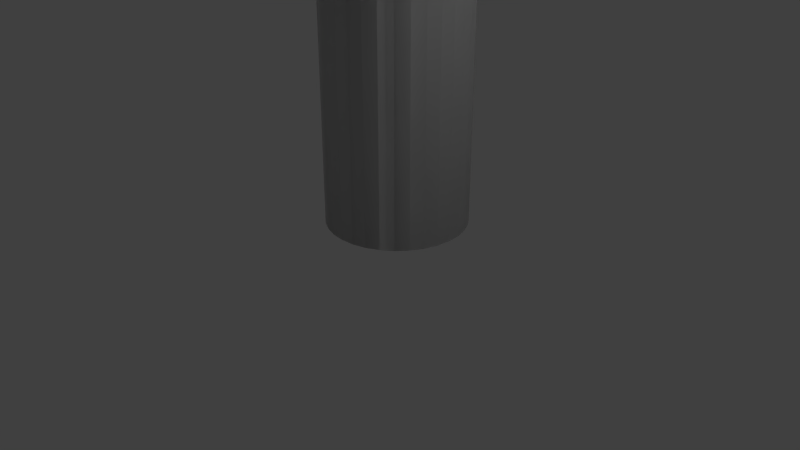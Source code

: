 # Source: ModeloTorre2.blend  (saved by Blender 2.79.0; exported with 4.5.12 LTS)
import bpy
from mathutils import Matrix  # noqa: F401  (used for matrix-valued properties, if any)

bpy.ops.wm.read_factory_settings(use_empty=True)
scene = bpy.context.scene
scene.name = 'Scene'

# ---- collections
col_collection_1 = bpy.data.collections.new('Collection 1'); scene.collection.children.link(col_collection_1)

# ---- materials (node trees are filled in below, after node groups)
mat_break = bpy.data.materials.new('Break')
mat_break.alpha_threshold = 0.0
mat_break.use_transparent_shadow = False
mat_break.roughness = 0.5
mat_material = bpy.data.materials.new('Material')
mat_material.alpha_threshold = 0.0
mat_material.use_transparent_shadow = False
mat_material.roughness = 0.5

# ---- material node trees

# ---- world
world_world = bpy.data.worlds.new('World'); scene.world = world_world
world_world.color = (0.05088, 0.05088, 0.05088)
world_world.use_sun_shadow = False
world_world.sun_shadow_jitter_overblur = 0.0
world_world.cycles.sampling_method = 'MANUAL'

# ---- cameras
cam_camera = bpy.data.cameras.new('Camera')
cam_camera.clip_end = 100.0
cam_camera.lens = 35.0
cam_camera.sensor_width = 32.0
cam_camera.sensor_height = 18.0
cam_camera.ortho_scale = 7.314
cam_camera.dof.focus_distance = 0.0
cam_camera.dof.aperture_fstop = 128.0

# ---- lights
light_lamp = bpy.data.lights.new('Lamp', 'POINT')
light_lamp.transmission_factor = 0.0
light_lamp.cutoff_distance = 30.0
light_lamp.energy = 100.0
light_lamp.shadow_buffer_clip_start = 1.001
light_lamp.shadow_soft_size = 0.1
light_lamp.shadow_maximum_resolution = 0.006
light_lamp.use_absolute_resolution = True

# ---- meshes
me_cylinder = bpy.data.meshes.new('Cylinder')
me_cylinder.from_pydata([(-0.8501, -0.01627, 3.938), (-0.8501, -0.01627, 0.239), (-0.7058, -0.1348, 3.938), (-0.7058, -0.1348, 0.239), (-0.541, -0.2228, 3.938), (-0.541, -0.2228, 0.239), (-0.3623, -0.277, 3.938), (-0.3623, -0.277, 0.239), (-0.1765, -0.2953, 3.938), (-0.1765, -0.2953, 0.239), (0.009382, -0.277, 3.938), (0.009382, -0.277, 0.239), (0.1881, -0.2228, 3.938), (0.1881, -0.2228, 0.239), (0.3528, -0.1348, 3.938), (0.3528, -0.1348, 0.239), (0.4972, -0.01627, 3.938), (0.4972, -0.01627, 0.239), (0.6156, 0.1281, 3.938), (0.6156, 0.1281, 0.239), (0.7037, 0.2928, 3.938), (0.7037, 0.2928, 0.239), (0.7579, 0.4715, 3.938), (0.7579, 0.4715, 0.239), (0.7762, 0.6574, 3.938), (0.7762, 0.6574, 0.239), (0.7579, 0.8432, 3.938), (0.7579, 0.8432, 0.239), (0.7037, 1.022, 3.938), (0.7037, 1.022, 0.239), (0.6156, 1.187, 3.938), (0.6156, 1.187, 0.239), (0.4972, 1.331, 3.938), (0.4972, 1.331, 0.239), (0.3528, 1.449, 3.938), (0.3528, 1.449, 0.239), (0.1881, 1.538, 3.938), (0.1881, 1.538, 0.239), (0.009383, 1.592, 3.938), (0.009383, 1.592, 0.239), (-0.1765, 1.61, 3.938), (-0.1765, 1.61, 0.239), (-0.3623, 1.592, 3.938), (-0.3623, 1.592, 0.239), (-0.541, 1.538, 3.938), (-0.541, 1.538, 0.239), (-0.7058, 1.449, 3.938), (-0.7058, 1.449, 0.239), (-0.8501, 1.331, 3.938), (-0.8501, 1.331, 0.239), (-0.9686, 1.187, 3.938), (-0.9686, 1.187, 0.239), (-1.057, 1.022, 3.938), (-1.057, 1.022, 0.239), (-1.111, 0.8432, 3.938), (-1.111, 0.8432, 0.239), (-1.129, 0.6574, 3.938), (-1.129, 0.6574, 0.239), (-1.111, 0.4715, 3.938), (-1.111, 0.4715, 0.239), (-1.057, 0.2928, 3.938), (-1.057, 0.2928, 0.239), (-0.9686, 0.1281, 3.938), (-0.9686, 0.1281, 0.239), (0.4377, 0.247, 3.938), (0.5059, 0.3747, 3.938), (0.548, 0.5133, 3.938), (0.5621, 0.6574, 3.938), (0.548, 0.8015, 3.938), (0.5059, 0.94, 3.938), (0.4377, 1.068, 3.938), (0.3458, 1.18, 3.938), (0.2339, 1.272, 3.938), (0.1062, 1.34, 3.938), (-0.03238, 1.382, 3.938), (-0.1765, 1.396, 3.938), (0.3458, 0.1351, 3.938), (-0.8589, 0.94, 3.938), (-0.9009, 0.8015, 3.938), (-0.9151, 0.6574, 3.938), (-0.9009, 0.5133, 3.938), (-0.8589, 0.3747, 3.938), (-0.7906, 0.247, 3.938), (-0.6988, 0.1351, 3.938), (-0.5868, 0.04323, 3.938), (-0.4591, -0.02503, 3.938), (-0.3206, -0.06706, 3.938), (-0.1765, -0.08125, 3.938), (-0.03238, -0.06706, 3.938), (0.1062, -0.02503, 3.938), (0.2339, 0.04323, 3.938), (-0.3206, 1.382, 3.938), (-0.4591, 1.34, 3.938), (-0.5868, 1.272, 3.938), (-0.6988, 1.18, 3.938), (-0.7906, 1.068, 3.938), (0.4972, -0.01627, 3.938), (0.4972, -0.01627, 0.239), (0.3528, -0.1348, 0.239), (0.6156, 0.1281, 0.239), (0.6156, 0.1281, 3.938), (0.7037, 0.2928, 3.938), (0.7037, 0.2928, 0.239), (0.7579, 0.4715, 3.938), (0.7579, 0.4715, 0.239), (0.7762, 0.6574, 3.938), (0.7762, 0.6574, 0.239), (0.7579, 0.8432, 3.938), (0.7579, 0.8432, 0.239), (0.7037, 1.022, 3.938), (0.7037, 1.022, 0.239), (0.6156, 1.187, 3.938), (0.6156, 1.187, 0.239), (0.4972, 1.331, 3.938), (0.4972, 1.331, 0.239), (0.3528, 1.449, 3.938), (0.3528, 1.449, 0.239), (0.1881, 1.538, 3.938), (0.1881, 1.538, 0.239), (0.009383, 1.592, 3.938), (0.009383, 1.592, 0.239), (-0.1765, 1.61, 0.239), (-0.1765, 1.61, 3.938), (-1.111, 0.8432, 0.239), (-1.057, 1.022, 0.239), (-1.057, 1.022, 3.938), (-1.111, 0.8432, 3.938), (-1.129, 0.6574, 3.938), (-1.129, 0.6574, 0.239), (-1.111, 0.4715, 3.938), (-1.111, 0.4715, 0.239), (-1.057, 0.2928, 3.938), (-1.057, 0.2928, 0.239), (-0.9686, 0.1281, 3.938), (-0.9686, 0.1281, 0.239), (-0.8501, -0.01627, 3.938), (-0.8501, -0.01627, 0.239), (-0.7058, -0.1348, 3.938), (-0.7058, -0.1348, 0.239), (-0.541, -0.2228, 3.938), (-0.541, -0.2228, 0.239), (-0.3623, -0.277, 3.938), (-0.3623, -0.277, 0.239), (-0.1765, -0.2953, 3.938), (-0.1765, -0.2953, 0.239), (0.009382, -0.277, 3.938), (0.009382, -0.277, 0.239), (0.1881, -0.2228, 3.938), (0.1881, -0.2228, 0.239), (0.3528, -0.1348, 3.938), (-0.9686, 1.187, 3.938), (-0.9686, 1.187, 0.239), (-0.3623, 1.592, 0.239), (-0.3623, 1.592, 3.938), (-0.541, 1.538, 3.938), (-0.541, 1.538, 0.239), (-0.7058, 1.449, 3.938), (-0.7058, 1.449, 0.239), (-0.8501, 1.331, 3.938), (-0.8501, 1.331, 0.239), (0.4377, 0.247, 3.938), (0.5059, 0.3747, 3.938), (0.548, 0.5133, 3.938), (0.5621, 0.6574, 3.938), (0.548, 0.8015, 3.938), (0.5059, 0.94, 3.938), (0.4377, 1.068, 3.938), (0.3458, 1.18, 3.938), (0.2339, 1.272, 3.938), (0.1062, 1.34, 3.938), (-0.03238, 1.382, 3.938), (-0.1765, 1.396, 3.938), (0.3458, 0.1351, 3.938), (-0.8589, 0.94, 3.938), (-0.9009, 0.8015, 3.938), (-0.9151, 0.6574, 3.938), (-0.9009, 0.5133, 3.938), (-0.8589, 0.3747, 3.938), (-0.7906, 0.247, 3.938), (-0.6988, 0.1351, 3.938), (-0.5868, 0.04323, 3.938), (-0.4591, -0.02503, 3.938), (-0.3206, -0.06706, 3.938), (-0.1765, -0.08125, 3.938), (-0.03238, -0.06706, 3.938), (0.1062, -0.02503, 3.938), (0.2339, 0.04323, 3.938), (-0.3206, 1.382, 3.938), (-0.4591, 1.34, 3.938), (-0.5868, 1.272, 3.938), (-0.6988, 1.18, 3.938), (-0.7906, 1.068, 3.938), (0.4972, -0.01627, 3.938), (0.4972, -0.01627, 0.239), (0.3528, -0.1348, 0.239), (0.6156, 0.1281, 0.239), (0.6156, 0.1281, 3.938), (0.7037, 0.2928, 3.938), (0.7037, 0.2928, 0.239), (0.7579, 0.4715, 3.938), (0.7579, 0.4715, 0.239), (0.7762, 0.6574, 3.938), (0.7762, 0.6574, 0.239), (0.7579, 0.8432, 3.938), (0.7579, 0.8432, 0.239), (0.7037, 1.022, 3.938), (0.7037, 1.022, 0.239), (0.6156, 1.187, 3.938), (0.6156, 1.187, 0.239), (0.4972, 1.331, 3.938), (0.4972, 1.331, 0.239), (0.3528, 1.449, 3.938), (0.3528, 1.449, 0.239), (0.1881, 1.538, 3.938), (0.1881, 1.538, 0.239), (0.009383, 1.592, 3.938), (0.009383, 1.592, 0.239), (-0.1765, 1.61, 0.239), (-0.1765, 1.61, 3.938), (-1.111, 0.8432, 0.239), (-1.057, 1.022, 0.239), (-1.057, 1.022, 3.938), (-1.111, 0.8432, 3.938), (-1.129, 0.6574, 3.938), (-1.129, 0.6574, 0.239), (-1.111, 0.4715, 3.938), (-1.111, 0.4715, 0.239), (-1.057, 0.2928, 3.938), (-1.057, 0.2928, 0.239), (-0.9686, 0.1281, 3.938), (-0.9686, 0.1281, 0.239), (-0.8501, -0.01627, 3.938), (-0.8501, -0.01627, 0.239), (-0.7058, -0.1348, 3.938), (-0.7058, -0.1348, 0.239), (-0.541, -0.2228, 3.938), (-0.541, -0.2228, 0.239), (-0.3623, -0.277, 3.938), (-0.3623, -0.277, 0.239), (-0.1765, -0.2953, 3.938), (-0.1765, -0.2953, 0.239), (0.009382, -0.277, 3.938), (0.009382, -0.277, 0.239), (0.1881, -0.2228, 3.938), (0.1881, -0.2228, 0.239), (0.3528, -0.1348, 3.938), (-0.9686, 1.187, 3.938), (-0.9686, 1.187, 0.239), (-0.3623, 1.592, 0.239), (-0.3623, 1.592, 3.938), (-0.541, 1.538, 3.938), (-0.541, 1.538, 0.239), (-0.7058, 1.449, 3.938), (-0.7058, 1.449, 0.239), (-0.8501, 1.331, 3.938), (-0.8501, 1.331, 0.239), (0.4377, 0.247, 3.938), (0.5059, 0.3747, 3.938), (0.548, 0.5133, 3.938), (0.5621, 0.6574, 3.938), (0.548, 0.8015, 3.938), (0.5059, 0.94, 3.938), (0.4377, 1.068, 3.938), (0.3458, 1.18, 3.938), (0.2339, 1.272, 3.938), (0.1062, 1.34, 3.938), (-0.03238, 1.382, 3.938), (-0.1765, 1.396, 3.938), (0.3458, 0.1351, 3.938), (-0.8589, 0.94, 3.938), (-0.9009, 0.8015, 3.938), (-0.9151, 0.6574, 3.938), (-0.9009, 0.5133, 3.938), (-0.8589, 0.3747, 3.938), (-0.7906, 0.247, 3.938), (-0.6988, 0.1351, 3.938), (-0.5868, 0.04323, 3.938), (-0.4591, -0.02503, 3.938), (-0.3206, -0.06706, 3.938), (-0.1765, -0.08125, 3.938), (-0.03238, -0.06706, 3.938), (0.1062, -0.02503, 3.938), (0.2339, 0.04323, 3.938), (-0.3206, 1.382, 3.938), (-0.4591, 1.34, 3.938), (-0.5868, 1.272, 3.938), (-0.6988, 1.18, 3.938), (-0.7906, 1.068, 3.938)], [], [(31, 29, 28, 30), (33, 31, 30, 32), (35, 33, 32, 34), (37, 35, 34, 36), (39, 37, 36, 38), (41, 39, 38, 40), (29, 27, 26, 28), (27, 25, 24, 26), (15, 13, 12, 14), (17, 15, 14, 16), (19, 17, 16, 18), (21, 19, 18, 20), (23, 21, 20, 22), (25, 23, 22, 24), (11, 9, 8, 10), (13, 11, 10, 12), (45, 43, 42, 44), (49, 47, 46, 48), (57, 55, 54, 56), (47, 45, 44, 46), (51, 49, 48, 50), (53, 51, 50, 52), (29, 31, 33, 35, 37, 39, 41, 43, 45, 47, 49, 51, 53, 55, 57, 59, 61, 63, 1, 3, 5, 7, 9, 11, 13, 15, 17, 19, 21, 23, 25, 27), (55, 53, 52, 54), (59, 57, 56, 58), (43, 41, 40, 42), (3, 1, 0, 2), (7, 5, 4, 6), (9, 7, 6, 8), (5, 3, 2, 4), (1, 63, 62, 0), (61, 59, 58, 60), (63, 61, 60, 62), (26, 68, 69, 28), (67, 66, 65, 64, 76, 90, 89, 88, 87, 86, 85, 84, 83, 82, 81, 80, 79, 78, 77, 95, 94, 93, 92, 91, 75, 74, 73, 72, 71, 70, 69, 68), (42, 91, 92, 44), (56, 79, 80, 58), (10, 88, 89, 12), (18, 64, 65, 20), (36, 73, 74, 38), (44, 92, 93, 46), (2, 84, 85, 4), (28, 69, 70, 30), (58, 80, 81, 60), (12, 89, 90, 14), (46, 93, 94, 48), (20, 65, 66, 22), (38, 74, 75, 40), (4, 85, 86, 6), (30, 70, 71, 32), (60, 81, 82, 62), (14, 90, 76, 16), (22, 66, 67, 24), (16, 76, 64, 18), (6, 86, 87, 8), (48, 94, 95, 50), (32, 71, 72, 34), (52, 77, 78, 54), (50, 95, 77, 52), (62, 82, 83, 0), (24, 67, 68, 26), (40, 75, 91, 42), (54, 78, 79, 56), (8, 87, 88, 10), (34, 72, 73, 36), (0, 83, 84, 2), (112, 110, 109, 111), (114, 112, 111, 113), (116, 114, 113, 115), (118, 116, 115, 117), (120, 118, 117, 119), (121, 120, 119, 122), (110, 108, 107, 109), (108, 106, 105, 107), (98, 148, 147, 149), (97, 98, 149, 96), (99, 97, 96, 100), (102, 99, 100, 101), (104, 102, 101, 103), (106, 104, 103, 105), (146, 144, 143, 145), (148, 146, 145, 147), (155, 152, 153, 154), (159, 157, 156, 158), (128, 123, 126, 127), (157, 155, 154, 156), (151, 159, 158, 150), (124, 151, 150, 125), (110, 112, 114, 116, 118, 120, 121, 152, 155, 157, 159, 151, 124, 123, 128, 130, 132, 134, 136, 138, 140, 142, 144, 146, 148, 98, 97, 99, 102, 104, 106, 108), (123, 124, 125, 126), (130, 128, 127, 129), (152, 121, 122, 153), (138, 136, 135, 137), (142, 140, 139, 141), (144, 142, 141, 143), (140, 138, 137, 139), (136, 134, 133, 135), (132, 130, 129, 131), (134, 132, 131, 133), (107, 164, 165, 109), (163, 162, 161, 160, 172, 186, 185, 184, 183, 182, 181, 180, 179, 178, 177, 176, 175, 174, 173, 191, 190, 189, 188, 187, 171, 170, 169, 168, 167, 166, 165, 164), (153, 187, 188, 154), (127, 175, 176, 129), (145, 184, 185, 147), (100, 160, 161, 101), (117, 169, 170, 119), (154, 188, 189, 156), (137, 180, 181, 139), (109, 165, 166, 111), (129, 176, 177, 131), (147, 185, 186, 149), (156, 189, 190, 158), (101, 161, 162, 103), (119, 170, 171, 122), (139, 181, 182, 141), (111, 166, 167, 113), (131, 177, 178, 133), (149, 186, 172, 96), (103, 162, 163, 105), (96, 172, 160, 100), (141, 182, 183, 143), (158, 190, 191, 150), (113, 167, 168, 115), (125, 173, 174, 126), (150, 191, 173, 125), (133, 178, 179, 135), (105, 163, 164, 107), (122, 171, 187, 153), (126, 174, 175, 127), (143, 183, 184, 145), (115, 168, 169, 117), (135, 179, 180, 137), (208, 207, 205, 206), (210, 209, 207, 208), (212, 211, 209, 210), (214, 213, 211, 212), (216, 215, 213, 214), (217, 218, 215, 216), (206, 205, 203, 204), (204, 203, 201, 202), (194, 245, 243, 244), (193, 192, 245, 194), (195, 196, 192, 193), (198, 197, 196, 195), (200, 199, 197, 198), (202, 201, 199, 200), (242, 241, 239, 240), (244, 243, 241, 242), (251, 250, 249, 248), (255, 254, 252, 253), (224, 223, 222, 219), (253, 252, 250, 251), (247, 246, 254, 255), (220, 221, 246, 247), (206, 204, 202, 200, 198, 195, 193, 194, 244, 242, 240, 238, 236, 234, 232, 230, 228, 226, 224, 219, 220, 247, 255, 253, 251, 248, 217, 216, 214, 212, 210, 208), (219, 222, 221, 220), (226, 225, 223, 224), (248, 249, 218, 217), (234, 233, 231, 232), (238, 237, 235, 236), (240, 239, 237, 238), (236, 235, 233, 234), (232, 231, 229, 230), (228, 227, 225, 226), (230, 229, 227, 228), (203, 205, 261, 260), (259, 260, 261, 262, 263, 264, 265, 266, 267, 283, 284, 285, 286, 287, 269, 270, 271, 272, 273, 274, 275, 276, 277, 278, 279, 280, 281, 282, 268, 256, 257, 258), (249, 250, 284, 283), (223, 225, 272, 271), (241, 243, 281, 280), (196, 197, 257, 256), (213, 215, 266, 265), (250, 252, 285, 284), (233, 235, 277, 276), (205, 207, 262, 261), (225, 227, 273, 272), (243, 245, 282, 281), (252, 254, 286, 285), (197, 199, 258, 257), (215, 218, 267, 266), (235, 237, 278, 277), (207, 209, 263, 262), (227, 229, 274, 273), (245, 192, 268, 282), (199, 201, 259, 258), (192, 196, 256, 268), (237, 239, 279, 278), (254, 246, 287, 286), (209, 211, 264, 263), (221, 222, 270, 269), (246, 221, 269, 287), (229, 231, 275, 274), (201, 203, 260, 259), (218, 249, 283, 267), (222, 223, 271, 270), (239, 241, 280, 279), (211, 213, 265, 264), (231, 233, 276, 275)])
_uv = me_cylinder.uv_layers.new(name='UVMap')
_uv.uv.foreach_set('vector', [0.0, 0.0, 0.0, 0.0, 0.0, 0.0, 0.0, 0.0, 0.0, 0.0, 0.0, 0.0, 0.0, 0.0, 0.0, 0.0, 0.0, 0.0, 0.0, 0.0, 0.0, 0.0, 0.0, 0.0, 0.0, 0.0, 0.0, 0.0, 0.0, 0.0, 0.0, 0.0, 0.0, 0.0, 0.0, 0.0, 0.0, 0.0, 0.0, 0.0, 0.0, 0.0, 0.0, 0.0, 0.0, 0.0, 0.0, 0.0, 0.0, 0.0, 0.0, 0.0, 0.0, 0.0, 0.0, 0.0, 0.0, 0.0, 0.0, 0.0, 0.0, 0.0, 0.0, 0.0, 0.0, 0.0, 0.0, 0.0, 0.0, 0.0, 0.0, 0.0, 0.0, 0.0, 0.0, 0.0, 0.0, 0.0, 0.0, 0.0, 0.0, 0.0, 0.0, 0.0, 0.0, 0.0, 0.0, 0.0, 0.0, 0.0, 0.0, 0.0, 0.0, 0.0, 0.0, 0.0, 0.0, 0.0, 0.0, 0.0, 0.0, 0.0, 0.0, 0.0, 0.0, 0.0, 0.0, 0.0, 0.0, 0.0, 0.0, 0.0, 0.0, 0.0, 0.0, 0.0, 0.0, 0.0, 0.0, 0.0, 0.0, 0.0, 0.0, 0.0, 0.0, 0.0, 0.0, 0.0, 0.0, 0.0, 0.0, 0.0, 0.0, 0.0, 0.0, 0.0, 0.0, 0.0, 0.0, 0.0, 0.0, 0.0, 0.0, 0.0, 0.0, 0.0, 0.0, 0.0, 0.0, 0.0, 0.0, 0.0, 0.0, 0.0, 0.0, 0.0, 0.0, 0.0, 0.0, 0.0, 0.0, 0.0, 0.0, 0.0, 0.0, 0.0, 0.0, 0.0, 0.0, 0.0, 0.0, 0.0, 0.0, 0.0, 0.0, 0.0, 0.0, 0.0, 0.0, 0.0, 0.0, 0.0, 0.0, 0.0, 0.0, 0.0, 0.0, 0.0, 0.0, 0.0, 0.0, 0.0, 0.0, 0.0, 0.0, 0.0, 0.0, 0.0, 0.0, 0.0, 0.0, 0.0, 0.0, 0.0, 0.0, 0.0, 0.0, 0.0, 0.0, 0.0, 0.0, 0.0, 0.0, 0.0, 0.0, 0.0, 0.0, 0.0, 0.0, 0.0, 0.0, 0.0, 0.0, 0.0, 0.0, 0.0, 0.0, 0.0, 0.0, 0.0, 0.0, 0.0, 0.0, 0.0, 0.0, 0.0, 0.0, 0.0, 0.0, 0.0, 0.0, 0.0, 0.0, 0.0, 0.0, 0.0, 0.0, 0.0, 0.0, 0.0, 0.0, 0.0, 0.0, 0.0, 0.0, 0.0, 0.0, 0.0, 0.0, 0.0, 0.0, 0.0, 0.0, 0.0, 0.0, 0.0, 0.0, 0.0, 0.0, 0.0, 0.0, 0.0, 0.0, 0.0, 0.0, 0.0, 0.0, 0.0, 0.0, 0.0, 0.0, 0.0, 0.0, 0.0, 0.0, 0.0, 0.0, 0.0, 0.0, 0.0, 0.0, 0.0, 0.0, 0.0, 0.0, 0.0, 0.0, 0.0, 0.0, 0.0, 0.0, 0.0, 0.0, 0.0, 0.0, 0.0, 0.0, 0.0, 0.0, 0.0, 0.0, 0.0, 0.0, 0.0, 0.0, 0.0, 0.0, 0.0, 0.0, 0.0, 0.0, 0.0, 0.0, 0.0, 0.0, 0.0, 0.0, 0.0, 0.0, 0.0, 0.0, 0.0, 0.0, 0.0, 0.0, 0.0, 0.0, 0.0, 0.0, 0.0, 0.0, 0.0, 0.0, 0.0, 0.0, 0.0, 0.0, 0.0, 0.0, 0.0, 0.0, 0.0, 0.0, 0.0, 0.0, 0.0, 0.0, 0.0, 0.0, 0.0, 0.0, 0.0, 0.0, 0.0, 0.0, 0.0, 0.0, 0.0, 0.0, 0.0, 0.0, 0.0, 0.0, 0.0, 0.0, 0.0, 0.0, 0.0, 0.0, 0.0, 0.0, 0.0, 0.0, 0.0, 0.0, 0.0, 0.0, 0.0, 0.0, 0.0, 0.0, 0.0, 0.0, 0.0, 0.0, 0.0, 0.0, 0.0, 0.0, 0.0, 0.0, 0.0, 0.0, 0.0, 0.0, 0.0, 0.0, 0.0, 0.0, 0.0, 0.0, 0.0, 0.0, 0.0, 0.0, 0.0, 0.0, 0.0, 0.0, 0.0, 0.0, 0.0, 0.0, 0.0, 0.0, 0.0, 0.0, 0.0, 0.0, 0.0, 0.0, 0.0, 0.0, 0.0, 0.0, 0.0, 0.0, 0.0, 0.0, 0.0, 0.0, 0.0, 0.0, 0.0, 0.0, 0.0, 0.0, 0.0, 0.0, 0.0, 0.0, 0.0, 0.0, 0.0, 0.0, 0.0, 0.0, 0.0, 0.0, 0.0, 0.0, 0.0, 0.0, 0.0, 0.0, 0.0, 0.0, 0.0, 0.0, 0.0, 0.0, 0.0, 0.0, 0.0, 0.0, 0.0, 0.0, 0.0, 0.0, 0.0, 0.0, 0.0, 0.0, 0.0, 0.0, 0.0, 0.0, 0.0, 0.0, 0.0, 0.0, 0.0, 0.0, 0.0, 0.0, 0.0, 0.0, 0.0, 0.0, 0.0, 0.0, 0.0, 0.0, 0.0, 0.0, 0.0, 0.0, 0.0, 0.0, 0.0, 0.0, 0.0, 0.0, 0.0, 0.0, 0.0, 0.0, 0.0, 0.0, 0.0, 0.0, 0.0, 0.0, 0.0, 0.0, 0.0, 0.0, 0.0, 0.0, 0.0, 0.0, 0.0, 0.0, 0.0, 0.0, 0.0, 0.0, 0.0, 0.0, 0.0, 0.0, 0.0, 0.0, 0.0, 0.0, 0.0, 0.0, 0.0, 0.0, 0.0, 0.0, 0.0, 0.0, 0.0, 0.0, 0.0, 0.0, 0.0, 0.0, 0.0, 0.0, 0.0, 0.0, 0.0, 0.0, 0.0, 0.0, 0.0, 0.0, 0.0, 0.0, 0.0, 0.0, 0.0, 0.0, 0.0, 0.0, 0.0, 0.0, 0.0, 0.0, 0.0, 0.0, 0.0, 0.0, 0.0, 0.0, 0.0, 0.0, 0.0, 0.0, 0.0, 0.0, 0.0, 0.0, 0.0, 0.0, 0.0, 0.0, 0.0, 0.0, 0.0, 0.0, 0.0, 0.0, 0.0, 0.0, 0.0, 0.0, 0.0, 0.0, 0.0, 0.0, 0.0, 0.0, 0.0, 0.0, 0.0, 0.0, 0.0, 0.0, 0.0, 0.0, 0.0, 0.0, 0.0, 0.0, 0.0, 0.0, 0.0, 0.0, 0.0, 0.0, 0.0, 0.0, 0.0, 0.0, 0.0, 0.0, 0.0, 0.0, 0.0, 0.0, 0.0, 0.0, 0.0, 0.0, 0.0, 0.0, 0.0, 0.0, 0.0, 0.0, 0.0, 0.0, 0.0, 0.0, 0.0, 0.0, 0.0, 0.0, 0.0, 0.0, 0.0, 0.0, 0.0, 0.0, 0.0, 0.0, 0.0, 0.0, 0.0, 0.0, 0.0, 0.0, 0.0, 0.0, 0.0, 0.0, 0.0, 0.0, 0.0, 0.0, 0.0, 0.0, 0.0, 0.0, 0.0, 0.0, 0.0, 0.0, 0.0, 0.0, 0.0, 0.0, 0.0, 0.0, 0.0, 0.0, 0.0, 0.0, 0.0, 0.0, 0.0, 0.0, 0.0, 0.0, 0.0, 0.0, 0.0, 0.0, 0.0, 0.0, 0.0, 0.0, 0.0, 0.0, 0.0, 0.0, 0.0, 0.0, 0.0, 0.0, 0.0, 0.0, 0.0, 0.0, 0.0, 0.0, 0.0, 0.0, 0.0, 0.0, 0.0, 0.0, 0.0, 0.0, 0.0, 0.0, 0.0, 0.0, 0.0, 0.0, 0.0, 0.0, 0.0, 0.0, 0.0, 0.0, 0.0, 0.0, 0.0, 0.0, 0.0, 0.0, 0.0, 0.0, 0.0, 0.0, 0.0, 0.0, 0.0, 0.0, 0.0, 0.0, 0.0, 0.0, 0.0, 0.0, 0.0, 0.0, 0.0, 0.0, 0.0, 0.0, 0.0, 0.0, 0.0, 0.0, 0.0, 0.0, 0.0, 0.0, 0.0, 0.0, 0.0, 0.0, 0.0, 0.0, 0.0, 0.0, 0.0, 0.0, 0.0, 0.0, 0.0, 0.0, 0.0, 0.0, 0.0, 0.0, 0.0, 0.0, 0.0, 0.0, 0.0, 0.0, 0.0, 0.0, 0.0, 0.0, 0.0, 0.0, 0.0, 0.0, 0.0, 0.0, 0.0, 0.0, 0.0, 0.0, 0.0, 0.0, 0.0, 0.0, 0.0, 0.0, 0.0, 0.0, 0.0, 0.0, 0.0, 0.0, 0.0, 0.0, 0.0, 0.0, 0.0, 0.0, 0.0, 0.0, 0.0, 0.0, 0.0, 0.0, 0.0, 0.0, 0.0, 0.0, 0.0, 0.0, 0.0, 0.0, 0.0, 0.0, 0.0, 0.0, 0.0, 0.0, 0.0, 0.0, 0.0, 0.0, 0.0, 0.0, 0.0, 0.0, 0.0, 0.0, 0.0, 0.0, 0.0, 0.0, 0.0, 0.0, 0.0, 0.0, 0.0, 0.0, 0.0, 0.0, 0.0, 0.0, 0.0, 0.0, 0.0, 0.0, 0.0, 0.0, 0.0, 0.0, 0.0, 0.0, 0.0, 0.0, 0.0, 0.0, 0.0, 0.0, 0.0, 0.0, 0.0, 0.0, 0.0, 0.0, 0.0, 0.0, 0.0, 0.0, 0.0, 0.0, 0.0, 0.0, 0.0, 0.0, 0.0, 0.0, 0.0, 0.0, 0.0, 0.0, 0.0, 0.0, 0.0, 0.0, 0.0, 0.0, 0.0, 0.0, 0.0, 0.0, 0.0, 0.0, 0.0, 0.0, 0.0, 0.0, 0.0, 0.0, 0.0, 0.0, 0.0, 0.0, 0.0, 0.0, 0.0, 0.0, 0.0, 0.0, 0.0, 0.0, 0.0, 0.0, 0.0, 0.0, 0.0, 0.0, 0.0, 0.0, 0.0, 0.0, 0.0, 0.0, 0.0, 0.0, 0.0, 0.0, 0.0, 0.0, 0.0, 0.0, 0.0, 0.0, 0.0, 0.0, 0.0, 0.0, 0.0, 0.0, 0.0, 0.0, 0.0, 0.0, 0.0, 0.0, 0.0, 0.0, 0.0, 0.0, 0.0, 0.0, 0.0, 0.0, 0.0, 0.0, 0.0, 0.0, 0.0, 0.0, 0.0, 0.0, 0.0, 0.0, 0.0, 0.0, 0.0, 0.0, 0.0, 0.0, 0.0, 0.0, 0.0, 0.0, 0.0, 0.0, 0.0, 0.0, 0.0, 0.0, 0.0, 0.0, 0.0, 0.0, 0.0, 0.0, 0.0, 0.0, 0.0, 0.0, 0.0, 0.0, 0.0, 0.0, 0.0, 0.0, 0.0, 0.0, 0.0, 0.0, 0.0, 0.0, 0.0, 0.0, 0.0, 0.0, 0.0, 0.0, 0.0, 0.0, 0.0, 0.0, 0.0, 0.0, 0.0, 0.0, 0.0, 0.0, 0.0, 0.0, 0.0, 0.0, 0.0, 0.0, 0.0, 0.0, 0.0, 0.0, 0.0, 0.0, 0.0, 0.0, 0.0, 0.0, 0.0, 0.0, 0.0, 0.0, 0.0, 0.0, 0.0, 0.0, 0.0, 0.0, 0.0, 0.0, 0.0, 0.0, 0.0, 0.0, 0.0, 0.0, 0.0, 0.0, 0.0, 0.0, 0.0, 0.0, 0.0, 0.0, 0.0, 0.0, 0.0, 0.0, 0.0, 0.0, 0.0, 0.0, 0.0, 0.0, 0.0, 0.0, 0.0, 0.0, 0.0, 0.0, 0.0, 0.0, 0.0, 0.0, 0.0, 0.0, 0.0, 0.0, 0.0, 0.0, 0.0, 0.0, 0.0, 0.0, 0.0, 0.0, 0.0, 0.0, 0.0, 0.0, 0.0, 0.0, 0.0, 0.0, 0.0, 0.0, 0.0, 0.0, 0.0, 0.0, 0.0, 0.0, 0.0, 0.0, 0.0, 0.0, 0.0, 0.0, 0.0, 0.0, 0.0, 0.0, 0.0, 0.0, 0.0, 0.0, 0.0, 0.0, 0.0, 0.0, 0.0, 0.0, 0.0, 0.0, 0.0, 0.0, 0.0, 0.0, 0.0, 0.0, 0.0, 0.0, 0.0, 0.0, 0.0, 0.0, 0.0, 0.0, 0.0, 0.0, 0.0, 0.0, 0.0, 0.0, 0.0, 0.0, 0.0, 0.0, 0.0, 0.0, 0.0, 0.0, 0.0, 0.0, 0.0, 0.0, 0.0, 0.0, 0.0, 0.0, 0.0, 0.0, 0.0, 0.0, 0.0, 0.0, 0.0, 0.0, 0.0, 0.0, 0.0, 0.0, 0.0, 0.0, 0.0, 0.0, 0.0, 0.0, 0.0, 0.0, 0.0, 0.0, 0.0, 0.0, 0.0, 0.0, 0.0, 0.0, 0.0, 0.0, 0.0, 0.0, 0.0, 0.0, 0.0, 0.0, 0.0, 0.0, 0.0, 0.0, 0.0, 0.0, 0.0, 0.0, 0.0, 0.0, 0.0, 0.0, 0.0, 0.0, 0.0, 0.0, 0.0, 0.0, 0.0, 0.0, 0.0, 0.0, 0.0, 0.0, 0.0, 0.0, 0.0, 0.0, 0.0, 0.0, 0.0, 0.0, 0.0, 0.0, 0.0, 0.0, 0.0, 0.0, 0.0, 0.3086, 0.05325, 0.3086, 0.9468, 0.2937, 0.9335, 0.2937, 0.06651, 0.3328, 0.04094, 0.3328, 0.9591, 0.3086, 0.9468, 0.3086, 0.05325, 0.3656, 0.03033, 0.3656, 0.9697, 0.3328, 0.9591, 0.3328, 0.04094, 0.4058, 0.02212, 0.4058, 0.9779, 0.3656, 0.9697, 0.3656, 0.03033, 0.4515, 0.01691, 0.4515, 0.9831, 0.4058, 0.9779, 0.4058, 0.02212, 0.5, 0.01513, 0.5, 0.9849, 0.4515, 0.9831, 0.4515, 0.01691, 0.2937, 0.06651, 0.2937, 0.9335, 0.2878, 0.92, 0.2878, 0.08003, 0.441, 0.5139, 0.4242, 0.717, 0.4357, 0.7186, 0.4499, 0.5166, 0.6313, 0.04107, 0.6313, 0.9589, 0.5921, 0.967, 0.5921, 0.03305, 0.6634, 0.05144, 0.6634, 0.9486, 0.6313, 0.9589, 0.6313, 0.04107, 0.687, 0.06347, 0.687, 0.9365, 0.6634, 0.9486, 0.6634, 0.05144, 0.7016, 0.07642, 0.7016, 0.9236, 0.687, 0.9365, 0.687, 0.06347, 0.7073, 0.08963, 0.7073, 0.9104, 0.7016, 0.9236, 0.7016, 0.07642, 0.4499, 0.5166, 0.4357, 0.7186, 0.4478, 0.7196, 0.4594, 0.5183, 0.5474, 0.02796, 0.5474, 0.972, 0.5, 0.9738, 0.5, 0.02622, 0.5921, 0.03305, 0.5921, 0.967, 0.5474, 0.972, 0.5474, 0.02796, 0.5942, 0.02212, 0.5942, 0.9779, 0.5485, 0.9831, 0.5485, 0.01691, 0.6672, 0.04094, 0.6672, 0.9591, 0.6344, 0.9697, 0.6344, 0.03033, 0.4873, 0.4568, 0.482, 0.6816, 0.4676, 0.6801, 0.4763, 0.4545, 0.6344, 0.03033, 0.6344, 0.9697, 0.5942, 0.9779, 0.5942, 0.02212, 0.6914, 0.05325, 0.6914, 0.9468, 0.6672, 0.9591, 0.6672, 0.04094, 0.7063, 0.06651, 0.7063, 0.9335, 0.6914, 0.9468, 0.6914, 0.05325, 0.0, 0.0, 0.0, 0.0, 0.0, 0.0, 0.0, 0.0, 0.0, 0.0, 0.0, 0.0, 0.0, 0.0, 0.0, 0.0, 0.0, 0.0, 0.0, 0.0, 0.0, 0.0, 0.0, 0.0, 0.0, 0.0, 0.0, 0.0, 0.0, 0.0, 0.0, 0.0, 0.0, 0.0, 0.0, 0.0, 0.0, 0.0, 0.0, 0.0, 0.0, 0.0, 0.0, 0.0, 0.0, 0.0, 0.0, 0.0, 0.0, 0.0, 0.0, 0.0, 0.0, 0.0, 0.0, 0.0, 0.0, 0.0, 0.0, 0.0, 0.0, 0.0, 0.0, 0.0, 0.7122, 0.08003, 0.7122, 0.92, 0.7063, 0.9335, 0.7063, 0.06651, 0.4972, 0.4603, 0.4951, 0.6839, 0.482, 0.6816, 0.4873, 0.4568, 0.5485, 0.01691, 0.5485, 0.9831, 0.5, 0.9849, 0.5, 0.01513, 0.3687, 0.04107, 0.3687, 0.9589, 0.3366, 0.9486, 0.3366, 0.05144, 0.4526, 0.02796, 0.4526, 0.972, 0.4079, 0.967, 0.4079, 0.03305, 0.5, 0.02622, 0.5, 0.9738, 0.4526, 0.972, 0.4526, 0.02796, 0.4079, 0.03305, 0.4079, 0.967, 0.3687, 0.9589, 0.3687, 0.04107, 0.3366, 0.05144, 0.3366, 0.9486, 0.313, 0.9365, 0.313, 0.06347, 0.2984, 0.07642, 0.2984, 0.9236, 0.2927, 0.9104, 0.2927, 0.08963, 0.313, 0.06347, 0.313, 0.9365, 0.2984, 0.9236, 0.2984, 0.07642, 0.74, 0.5477, 0.7261, 0.5936, 0.6753, 0.5726, 0.6861, 0.537, 0.9974, 0.5, 0.9878, 0.597, 0.9595, 0.6903, 0.9135, 0.7763, 0.8517, 0.8517, 0.7763, 0.9135, 0.6903, 0.9595, 0.597, 0.9878, 0.5, 0.9974, 0.403, 0.9878, 0.3097, 0.9595, 0.2237, 0.9135, 0.1483, 0.8517, 0.08647, 0.7763, 0.04051, 0.6903, 0.0122, 0.597, 0.002646, 0.5, 0.0122, 0.403, 0.0405, 0.3097, 0.08647, 0.2237, 0.1483, 0.1483, 0.2237, 0.08647, 0.3097, 0.0405, 0.403, 0.0122, 0.5, 0.002646, 0.597, 0.0122, 0.6903, 0.0405, 0.7763, 0.08647, 0.8517, 0.1483, 0.9135, 0.2237, 0.9595, 0.3097, 0.9878, 0.403, 0.4523, 0.74, 0.4064, 0.7261, 0.4274, 0.6753, 0.463, 0.6861, 0.2553, 0.5, 0.26, 0.4523, 0.3139, 0.463, 0.3103, 0.5, 0.5477, 0.26, 0.5936, 0.2739, 0.5726, 0.3247, 0.537, 0.3139, 0.7035, 0.3641, 0.7261, 0.4064, 0.6753, 0.4274, 0.6577, 0.3946, 0.5936, 0.7261, 0.5477, 0.74, 0.537, 0.6861, 0.5726, 0.6753, 0.4064, 0.7261, 0.3641, 0.7035, 0.3946, 0.6577, 0.4274, 0.6753, 0.3641, 0.2965, 0.4064, 0.2739, 0.4274, 0.3247, 0.3946, 0.3423, 0.7261, 0.5936, 0.7035, 0.6359, 0.6577, 0.6054, 0.6753, 0.5726, 0.26, 0.4523, 0.2739, 0.4064, 0.3247, 0.4274, 0.3139, 0.463, 0.5936, 0.2739, 0.6359, 0.2965, 0.6054, 0.3423, 0.5726, 0.3247, 0.3641, 0.7035, 0.327, 0.673, 0.3659, 0.6341, 0.3946, 0.6577, 0.7261, 0.4064, 0.74, 0.4523, 0.6861, 0.463, 0.6753, 0.4274, 0.5477, 0.74, 0.5, 0.7447, 0.5, 0.6897, 0.537, 0.6861, 0.4064, 0.2739, 0.4523, 0.26, 0.463, 0.3139, 0.4274, 0.3247, 0.7035, 0.6359, 0.673, 0.673, 0.6341, 0.6341, 0.6577, 0.6054, 0.2739, 0.4064, 0.2965, 0.3641, 0.3423, 0.3946, 0.3247, 0.4274, 0.6359, 0.2965, 0.673, 0.327, 0.6341, 0.3659, 0.6054, 0.3423, 0.74, 0.4523, 0.7447, 0.5, 0.6897, 0.5, 0.6861, 0.463, 0.673, 0.327, 0.7035, 0.3641, 0.6577, 0.3946, 0.6341, 0.3659, 0.4523, 0.26, 0.5, 0.2553, 0.5, 0.3103, 0.463, 0.3139, 0.327, 0.673, 0.2965, 0.6359, 0.3423, 0.6054, 0.3659, 0.6341, 0.673, 0.673, 0.6359, 0.7035, 0.6054, 0.6577, 0.6341, 0.6341, 0.2739, 0.5936, 0.26, 0.5477, 0.3139, 0.537, 0.3247, 0.5726, 0.2965, 0.6359, 0.2739, 0.5936, 0.3247, 0.5726, 0.3423, 0.6054, 0.2965, 0.3641, 0.327, 0.327, 0.3659, 0.3659, 0.3423, 0.3946, 0.7447, 0.5, 0.74, 0.5477, 0.6861, 0.537, 0.6897, 0.5, 0.5, 0.7447, 0.4523, 0.74, 0.463, 0.6861, 0.5, 0.6897, 0.26, 0.5477, 0.2553, 0.5, 0.3103, 0.5, 0.3139, 0.537, 0.5, 0.2553, 0.5477, 0.26, 0.537, 0.3139, 0.5, 0.3103, 0.6359, 0.7035, 0.5936, 0.7261, 0.5726, 0.6753, 0.6054, 0.6577, 0.327, 0.327, 0.3641, 0.2965, 0.3946, 0.3423, 0.3659, 0.3659])
me_cylinder.materials.append(mat_break)
me_cylinder.materials.append(mat_material)
me_cylinder.use_remesh_preserve_volume = False
me_cylinder.use_remesh_preserve_attributes = False
me_cylinder.use_mirror_vertex_groups = False
me_cylinder.update()

# ---- objects
ob_cylinder = bpy.data.objects.new('Cylinder', me_cylinder)
ob_lamp = bpy.data.objects.new('Lamp', light_lamp)
ob_camera = bpy.data.objects.new('Camera', cam_camera)

# ---- transforms, parenting, visibility, modifiers, constraints
ob_cylinder.location = (0.0, 0.0, 0.0)
ob_cylinder.lineart.crease_threshold = 0.0
ob_lamp.location = (4.076, 1.005, 5.904)
ob_lamp.rotation_euler = (0.6503, 0.05522, 1.866)
ob_lamp.lock_rotations_4d = False
ob_lamp.empty_display_type = 'ARROWS'
ob_lamp.color = (0.0, 0.0, 0.0, 0.0)
ob_lamp.lineart.crease_threshold = 0.0
ob_camera.location = (7.481, -6.508, 5.344)
ob_camera.rotation_euler = (1.109, 0.0, 0.8149)
ob_camera.lock_rotations_4d = False
ob_camera.empty_display_type = 'ARROWS'
ob_camera.color = (0.0, 0.0, 0.0, 0.0)
ob_camera.display_type = 'WIRE'
ob_camera.lineart.crease_threshold = 0.0

# ---- collection membership
col_collection_1.objects.link(ob_cylinder)
col_collection_1.objects.link(ob_lamp)
col_collection_1.objects.link(ob_camera)

# ---- scene / render settings (as saved in the file)
scene.camera = ob_camera
scene.frame_start = 1; scene.frame_end = 250; scene.frame_set(1)
scene.render.engine = 'BLENDER_EEVEE_NEXT'
scene.render.resolution_percentage = 50
scene.render.dither_intensity = 0.0
scene.cycles.use_denoising = False
scene.cycles.samples = 128
scene.cycles.sampling_pattern = 'TABULATED_SOBOL'
scene.cycles.use_adaptive_sampling = False
scene.cycles.use_light_tree = False
scene.cycles.blur_glossy = 0.0
scene.cycles.sample_clamp_indirect = 0.0
scene.view_settings.view_transform = 'Standard'
bpy.context.view_layer.update()
